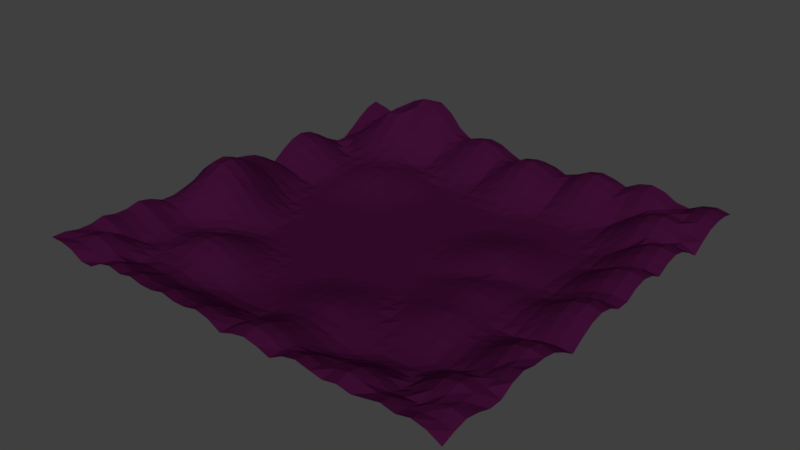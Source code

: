 # Source: ground.blend  (saved by Blender 2.78.0; exported with 4.5.12 LTS)
import bpy
from mathutils import Matrix  # noqa: F401  (used for matrix-valued properties, if any)

bpy.ops.wm.read_factory_settings(use_empty=True)
scene = bpy.context.scene
scene.name = 'Scene'

# ---- collections
col_collection_1 = bpy.data.collections.new('Collection 1'); scene.collection.children.link(col_collection_1)

# ---- materials (node trees are filled in below, after node groups)
mat_material_001 = bpy.data.materials.new('Material.001')
mat_material_001.alpha_threshold = 0.0
mat_material_001.use_transparent_shadow = False
mat_material_001.diffuse_color = (0.0457, 0.004375, 0.03203, 1.0)
mat_material_001.roughness = 0.5

# ---- material node trees

# ---- world
world_world = bpy.data.worlds.new('World'); scene.world = world_world
world_world.color = (0.05088, 0.05088, 0.05088)
world_world.use_sun_shadow = False
world_world.sun_shadow_jitter_overblur = 0.0
world_world.cycles.sampling_method = 'MANUAL'

# ---- meshes
me_plane_002 = bpy.data.meshes.new('Plane.002')
me_plane_002.from_pydata([(-1.0, -1.0, 0.1462), (1.0, -1.0, 0.09851), (-1.0, 1.0, 0.1462), (1.0, 1.0, 0.12), (-1.0, 0.0, 0.1585), (0.0, -1.0, 0.09851), (1.0, 0.0, 0.12), (0.0, 1.0, 0.08898), (0.0, 0.0, 0.0), (-1.0, -0.5, 0.1322), (0.5, -1.0, 0.12), (1.0, 0.5, 0.1322), (-0.5, 1.0, 0.2071), (-1.0, 0.5, 0.1322), (-0.5, -1.0, 0.1462), (1.0, -0.5, 0.1322), (0.5, 1.0, 0.09851), (0.0, 0.5, 0.0), (0.0, -0.5, 0.03449), (-0.5, 0.0, 0.0), (0.5, 0.0, 0.03818), (0.5, -0.5, 0.02217), (-0.5, -0.5, 0.08756), (-0.5, 0.5, 0.05125), (0.5, 0.5, 0.0), (-1.0, -0.75, 0.1462), (0.75, -1.0, 0.1462), (1.0, 0.75, 0.08898), (-0.75, 1.0, 0.1579), (-1.0, 0.25, 0.05721), (-0.25, -1.0, 0.1322), (1.0, -0.25, 0.05063), (0.25, 1.0, 0.08898), (0.0, 0.75, 0.08898), (0.0, -0.25, 0.0), (-0.75, 0.0, 0.0681), (0.25, 0.0, 0.01306), (-1.0, -0.25, 0.136), (0.25, -1.0, 0.09851), (1.0, 0.25, 0.1322), (-0.25, 1.0, 0.1322), (-1.0, 0.75, 0.02059), (-0.75, -1.0, 0.09851), (1.0, -0.75, 0.09851), (0.75, 1.0, 0.09851), (0.0, 0.25, 0.0), (0.0, -0.75, 0.0462), (-0.25, 0.0, 0.0), (0.75, 0.0, 0.05333), (0.5, -0.25, 0.05125), (0.5, -0.75, 0.05063), (0.25, -0.5, 0.03449), (0.75, -0.5, 0.0508), (-0.5, -0.25, 0.0002142), (-0.5, -0.75, 0.05704), (-0.75, -0.5, 0.05361), (-0.25, -0.5, 0.0002142), (-0.5, 0.75, 0.0561), (-0.5, 0.25, 0.006588), (-0.75, 0.5, 0.03898), (-0.25, 0.5, 0.000334), (0.5, 0.75, 0.03369), (0.5, 0.25, 0.03449), (0.25, 0.5, 0.0), (0.75, 0.5, 0.05721), (0.75, 0.25, 0.05721), (0.25, 0.25, 0.03449), (0.25, 0.75, 0.03369), (-0.25, 0.25, 0.0), (-0.75, 0.25, 0.001196), (-0.75, 0.75, 0.1605), (-0.25, -0.75, 0.017), (-0.75, -0.75, 0.07216), (-0.75, -0.25, 0.1351), (0.75, -0.75, 0.09851), (0.25, -0.75, 0.0462), (0.25, -0.25, 0.006588), (0.75, -0.25, 0.02031), (-0.25, -0.25, 0.0), (-0.25, 0.75, 0.05721), (0.75, 0.75, 0.1322), (-1.0, -0.875, 0.1322), (0.875, -1.0, 0.1462), (1.0, 0.875, 0.1322), (-0.875, 1.0, 0.1113), (-1.0, 0.125, 0.1322), (-0.125, -1.0, 0.1462), (1.0, -0.125, 0.12), (0.125, 1.0, 0.08898), (0.0, 0.875, 0.1322), (0.0, -0.125, 0.0), (-0.875, 0.0, 0.1598), (0.125, 0.0, 0.000334), (-1.0, -0.375, 0.104), (0.375, -1.0, 0.1462), (1.0, 0.375, 0.08898), (-0.375, 1.0, 0.1011), (-1.0, 0.625, 0.05721), (-0.625, -1.0, 0.1462), (1.0, -0.625, 0.1322), (0.625, 1.0, 0.1462), (0.0, 0.375, 0.0), (0.0, -0.625, 0.03449), (-0.375, 0.0, 0.0), (0.625, 0.0, 0.02521), (0.5, -0.125, 0.05666), (0.5, -0.625, 0.0006276), (0.125, -0.5, 0.05125), (0.625, -0.5, 0.01335), (-0.5, -0.125, 0.0), (-0.5, -0.625, 0.08756), (-0.875, -0.5, 0.08911), (-0.375, -0.5, 0.03695), (-0.5, 0.875, 0.1579), (-0.5, 0.375, 0.03449), (-0.875, 0.5, 0.08899), (-0.375, 0.5, 0.02217), (0.5, 0.875, 0.08898), (0.5, 0.375, 0.01306), (0.125, 0.5, 0.0), (0.625, 0.5, 0.0008619), (-1.0, -0.625, 0.1322), (0.625, -1.0, 0.12), (1.0, 0.625, 0.08898), (-0.625, 1.0, 0.2435), (-1.0, 0.375, 0.1322), (-0.375, -1.0, 0.1322), (1.0, -0.375, 0.12), (0.375, 1.0, 0.1322), (0.0, 0.625, 0.017), (0.0, -0.375, 0.01306), (-0.625, 0.0, 0.001291), (0.375, 0.0, 0.02492), (-1.0, -0.125, 0.1842), (0.125, -1.0, 0.1322), (1.0, 0.125, 0.08898), (-0.125, 1.0, 0.08898), (-1.0, 0.875, 0.09851), (-0.875, -1.0, 0.1322), (1.0, -0.875, 0.1322), (0.875, 1.0, 0.12), (0.0, 0.125, 0.0), (0.0, -0.875, 0.08898), (-0.125, 0.0, 0.0), (0.875, 0.0, 0.12), (0.5, -0.375, 0.05125), (0.5, -0.875, 0.12), (0.375, -0.5, 0.01306), (0.875, -0.5, 0.12), (-0.5, -0.375, 0.03695), (-0.5, -0.875, 0.09851), (-0.625, -0.5, 0.08756), (-0.125, -0.5, 0.006588), (-0.5, 0.625, 0.03535), (-0.5, 0.125, 0.0), (-0.625, 0.5, 0.05125), (-0.125, 0.5, 0.0), (0.5, 0.625, 0.0), (0.5, 0.125, 0.03449), (0.375, 0.5, 0.000334), (0.875, 0.5, 0.1322), (0.75, 0.375, 0.03369), (0.75, 0.125, 0.03369), (0.625, 0.25, 0.00745), (0.875, 0.25, 0.1322), (0.25, 0.375, 0.01306), (0.25, 0.125, 0.03449), (0.125, 0.25, 0.006588), (0.375, 0.25, 0.05125), (0.25, 0.875, 0.08898), (0.25, 0.625, 0.0008619), (0.125, 0.75, 0.08898), (0.375, 0.75, 0.05721), (-0.25, 0.375, 0.0), (-0.25, 0.125, 0.0), (-0.375, 0.25, 0.000334), (-0.125, 0.25, 0.0), (-0.75, 0.375, 0.02992), (-0.75, 0.125, 0.017), (-0.875, 0.25, 0.03369), (-0.625, 0.25, 0.006588), (-0.75, 0.875, 0.2071), (-0.75, 0.625, 0.06871), (-0.875, 0.75, 0.08929), (-0.625, 0.75, 0.1347), (-0.25, -0.625, 0.0002142), (-0.25, -0.875, 0.08898), (-0.375, -0.75, 0.0269), (-0.125, -0.75, 0.02089), (-0.75, -0.625, 0.05361), (-0.75, -0.875, 0.09851), (-0.875, -0.75, 0.09851), (-0.625, -0.75, 0.05704), (-0.75, -0.125, 0.136), (-0.75, -0.375, 0.06058), (-0.875, -0.25, 0.2008), (-0.625, -0.25, 0.02593), (0.75, -0.625, 0.0643), (0.75, -0.875, 0.09851), (0.625, -0.75, 0.05063), (0.875, -0.75, 0.1462), (0.25, -0.625, 0.03449), (0.25, -0.875, 0.08898), (0.125, -0.75, 0.07723), (0.375, -0.75, 0.02089), (0.25, -0.125, 0.007979), (0.25, -0.375, 0.01306), (0.125, -0.25, 0.000334), (0.375, -0.25, 0.03449), (0.75, -0.125, 0.05768), (0.75, -0.375, 0.05638), (0.625, -0.25, 0.03449), (0.875, -0.25, 0.05063), (-0.25, -0.125, 0.0), (-0.25, -0.375, 0.0), (-0.375, -0.25, 0.0), (-0.125, -0.25, 0.0), (-0.25, 0.875, 0.1322), (-0.25, 0.625, 0.0008619), (-0.375, 0.75, 0.03395), (-0.125, 0.75, 0.03369), (0.75, 0.875, 0.08898), (0.75, 0.625, 0.08898), (0.625, 0.75, 0.05721), (0.875, 0.75, 0.1322), (0.875, 0.625, 0.08898), (0.625, 0.625, 0.03369), (0.625, 0.875, 0.09851), (-0.125, 0.625, 0.0008619), (-0.375, 0.625, 0.01306), (-0.375, 0.875, 0.1011), (-0.125, -0.375, 0.000334), (-0.375, -0.375, 0.01006), (-0.375, -0.125, 0.0), (0.875, -0.375, 0.12), (0.625, -0.375, 0.03478), (0.625, -0.125, 0.03847), (0.375, -0.375, 0.03449), (0.125, -0.375, 0.02217), (0.125, -0.125, 0.0), (0.375, -0.875, 0.09851), (0.125, -0.875, 0.1322), (0.125, -0.625, 0.05211), (0.875, -0.875, 0.1322), (0.625, -0.875, 0.12), (0.625, -0.625, 0.008421), (-0.625, -0.375, 0.03824), (-0.875, -0.375, 0.119), (-0.875, -0.125, 0.2316), (-0.625, -0.875, 0.09851), (-0.875, -0.875, 0.1462), (-0.875, -0.625, 0.08898), (-0.125, -0.875, 0.09851), (-0.375, -0.875, 0.08898), (-0.375, -0.625, 0.03695), (-0.625, 0.625, 0.06716), (-0.875, 0.625, 0.03369), (-0.875, 0.875, 0.1011), (-0.625, 0.125, 0.0), (-0.875, 0.125, 0.08911), (-0.875, 0.375, 0.08898), (-0.125, 0.125, 0.0), (-0.375, 0.125, 0.0), (-0.375, 0.375, 0.01306), (0.375, 0.625, 0.0008619), (0.125, 0.625, 0.017), (0.125, 0.875, 0.1322), (0.375, 0.125, 0.05125), (0.125, 0.125, 0.006588), (0.125, 0.375, 0.000334), (0.875, 0.125, 0.08898), (0.625, 0.125, 0.006588), (0.625, 0.375, 0.000334), (0.875, 0.375, 0.08898), (0.375, 0.375, 0.02217), (0.375, 0.875, 0.1322), (-0.125, 0.375, 0.0), (-0.625, 0.375, 0.03449), (-0.625, 0.875, 0.2435), (-0.125, -0.625, 0.006588), (-0.625, -0.625, 0.08756), (-0.625, -0.125, 0.02576), (0.875, -0.625, 0.09851), (0.375, -0.625, 0.006588), (0.375, -0.125, 0.03818), (0.875, -0.125, 0.12), (-0.125, -0.125, 0.0), (-0.125, 0.875, 0.08898), (0.875, 0.875, 0.1322), (-1.0, -0.9375, 0.1462), (0.9375, -1.0, 0.1322), (1.0, 0.9375, 0.1322), (-0.9375, 1.0, 0.1325), (-1.0, 0.0625, 0.1477), (-0.0625, -1.0, 0.1322), (1.0, -0.0625, 0.1322), (0.0625, 1.0, 0.09851), (0.0, 0.9375, 0.12), (0.0, -0.0625, 0.0), (-0.9375, 0.0, 0.1698), (0.0625, 0.0, 0.0), (-1.0, -0.4375, 0.105), (0.4375, -1.0, 0.1322), (1.0, 0.4375, 0.12), (-0.4375, 1.0, 0.1383), (-1.0, 0.5625, 0.09851), (-0.5625, -1.0, 0.1322), (1.0, -0.5625, 0.1462), (0.5625, 1.0, 0.1322), (0.0, 0.4375, 0.0), (0.0, -0.5625, 0.03818), (-0.4375, 0.0, 0.0), (0.5625, 0.0, 0.03449), (0.5, -0.0625, 0.05125), (0.5, -0.5625, 0.007979), (0.0625, -0.5, 0.04649), (0.5625, -0.5, 0.01962), (-0.5, -0.0625, 0.0), (-0.5, -0.5625, 0.09652), (-0.9375, -0.5, 0.12), (-0.4375, -0.5, 0.06494), (-0.5, 0.9375, 0.2018), (-0.5, 0.4375, 0.04649), (-0.9375, 0.5, 0.12), (-0.4375, 0.5, 0.03818), (0.5, 0.9375, 0.09851), (0.5, 0.4375, 0.003264), (0.0625, 0.5, 0.0), (0.5625, 0.5, 0.0), (-1.0, -0.6875, 0.1322), (0.6875, -1.0, 0.1322), (1.0, 0.6875, 0.05063), (-0.6875, 1.0, 0.2197), (-1.0, 0.3125, 0.09851), (-0.3125, -1.0, 0.1462), (1.0, -0.3125, 0.08898), (0.3125, 1.0, 0.12), (0.0, 0.6875, 0.05063), (0.0, -0.3125, 0.003264), (-0.6875, 0.0, 0.02118), (0.3125, 0.0, 0.01962), (-1.0, -0.1875, 0.1698), (0.1875, -1.0, 0.12), (1.0, 0.1875, 0.12), (-0.1875, 1.0, 0.12), (-1.0, 0.8125, 0.05721), (-0.8125, -1.0, 0.09851), (1.0, -0.8125, 0.12), (0.8125, 1.0, 0.08898), (0.0, 0.1875, 0.0), (0.0, -0.8125, 0.06668), (-0.1875, 0.0, 0.0), (0.8125, 0.0, 0.08898), (0.5, -0.3125, 0.05666), (0.5, -0.8125, 0.08898), (0.3125, -0.5, 0.01962), (0.8125, -0.5, 0.08898), (-0.5, -0.3125, 0.01241), (-0.5, -0.8125, 0.06763), (-0.6875, -0.5, 0.06524), (-0.1875, -0.5, 0.0001138), (-0.5, 0.6875, 0.0288), (-0.5, 0.1875, 0.0001138), (-0.6875, 0.5, 0.03847), (-0.1875, 0.5, 0.0), (0.5, 0.6875, 0.008421), (0.5, 0.1875, 0.03818), (0.3125, 0.5, 0.0001138), (0.8125, 0.5, 0.09851), (0.75, 0.4375, 0.05063), (0.75, 0.1875, 0.05063), (0.5625, 0.25, 0.01962), (0.8125, 0.25, 0.09851), (0.25, 0.4375, 0.003264), (0.25, 0.1875, 0.03818), (0.0625, 0.25, 0.0001138), (0.3125, 0.25, 0.04649), (0.25, 0.9375, 0.09851), (0.25, 0.6875, 0.01378), (0.0625, 0.75, 0.09851), (0.3125, 0.75, 0.05063), (-0.25, 0.4375, 0.0001138), (-0.25, 0.1875, 0.0), (-0.4375, 0.25, 0.003264), (-0.1875, 0.25, 0.0), (-0.75, 0.4375, 0.03994), (-0.75, 0.1875, 0.008421), (-0.9375, 0.25, 0.05063), (-0.6875, 0.25, 0.003264), (-0.75, 0.9375, 0.177), (-0.75, 0.6875, 0.1071), (-0.9375, 0.75, 0.05063), (-0.6875, 0.75, 0.1619), (-0.25, -0.5625, 0.0006291), (-0.25, -0.8125, 0.05063), (-0.4375, -0.75, 0.04132), (-0.1875, -0.75, 0.017), (-0.75, -0.5625, 0.0618), (-0.75, -0.8125, 0.089), (-0.9375, -0.75, 0.1322), (-0.6875, -0.75, 0.05724), (-0.75, -0.0625, 0.1062), (-0.75, -0.3125, 0.09759), (-0.9375, -0.25, 0.1824), (-0.6875, -0.25, 0.07682), (0.75, -0.5625, 0.03369), (0.75, -0.8125, 0.08898), (0.5625, -0.75, 0.05721), (0.8125, -0.75, 0.1322), (0.25, -0.5625, 0.03818), (0.25, -0.8125, 0.06668), (0.0625, -0.75, 0.06868), (0.3125, -0.75, 0.02226), (0.25, -0.0625, 0.006588), (0.25, -0.3125, 0.007979), (0.0625, -0.25, 0.0001138), (0.3125, -0.25, 0.01962), (0.75, -0.0625, 0.06275), (0.75, -0.3125, 0.04125), (0.5625, -0.25, 0.04649), (0.8125, -0.25, 0.03377), (-0.25, -0.0625, 0.0), (-0.25, -0.3125, 0.0), (-0.4375, -0.25, 0.0), (-0.1875, -0.25, 0.0), (-0.25, 0.9375, 0.1462), (-0.25, 0.6875, 0.02059), (-0.4375, 0.75, 0.02007), (-0.1875, 0.75, 0.05063), (0.75, 0.9375, 0.08898), (0.75, 0.6875, 0.12), (0.5625, 0.75, 0.02059), (0.8125, 0.75, 0.1462), (-1.0, -0.8125, 0.1322), (0.8125, -1.0, 0.1322), (1.0, 0.8125, 0.12), (-0.8125, 1.0, 0.08997), (-1.0, 0.1875, 0.09851), (-0.1875, -1.0, 0.1322), (1.0, -0.1875, 0.08898), (0.1875, 1.0, 0.0643), (0.0, 0.8125, 0.12), (0.0, -0.1875, 0.0), (-0.8125, 0.0, 0.1233), (0.1875, 0.0, 0.005342), (-1.0, -0.3125, 0.118), (0.3125, -1.0, 0.1322), (1.0, 0.3125, 0.12), (-0.3125, 1.0, 0.1202), (-1.0, 0.6875, 0.02059), (-0.6875, -1.0, 0.1322), (1.0, -0.6875, 0.09851), (0.6875, 1.0, 0.1322), (0.0, 0.3125, 0.0), (0.0, -0.6875, 0.03329), (-0.3125, 0.0, 0.0), (0.6875, 0.0, 0.02992), (0.5, -0.1875, 0.05125), (0.5, -0.6875, 0.017), (0.1875, -0.5, 0.04649), (0.6875, -0.5, 0.02226), (-0.5, -0.1875, 0.0), (-0.5, -0.6875, 0.06581), (-0.8125, -0.5, 0.06166), (-0.3125, -0.5, 0.01241), (-0.5, 0.8125, 0.1086), (-0.5, 0.3125, 0.01962), (-0.8125, 0.5, 0.05768), (-0.3125, 0.5, 0.007979), (0.5, 0.8125, 0.0643), (0.5, 0.3125, 0.02492), (0.1875, 0.5, 0.0), (0.6875, 0.5, 0.02059), (-1.0, -0.5625, 0.1462), (0.5625, -1.0, 0.1322), (1.0, 0.5625, 0.12), (-0.5625, 1.0, 0.2477), (-1.0, 0.4375, 0.1462), (-0.4375, -1.0, 0.1322), (1.0, -0.4375, 0.1322), (0.4375, 1.0, 0.12), (0.0, 0.5625, 0.0002935), (0.0, -0.4375, 0.02492), (-0.5625, 0.0, 0.0), (0.4375, 0.0, 0.03449), (-1.0, -0.0625, 0.1748), (0.0625, -1.0, 0.12), (1.0, 0.0625, 0.08898), (-0.0625, 1.0, 0.0643), (-1.0, 0.9375, 0.1322), (-0.9375, -1.0, 0.1462), (1.0, -0.9375, 0.12), (0.9375, 1.0, 0.1322), (0.0, 0.0625, 0.0), (0.0, -0.9375, 0.09851), (-0.0625, 0.0, 0.0), (0.9375, 0.0, 0.1322), (0.5, -0.4375, 0.03818), (0.5, -0.9375, 0.1322), (0.4375, -0.5, 0.01962), (0.9375, -0.5, 0.1322), (-0.5, -0.4375, 0.06494), (-0.5, -0.9375, 0.1322), (-0.5625, -0.5, 0.09652), (-0.0625, -0.5, 0.01962), (-0.5, 0.5625, 0.04649), (-0.5, 0.0625, 0.0), (-0.5625, 0.5, 0.05666), (-0.0625, 0.5, 0.0), (0.5, 0.5625, 0.0), (0.5, 0.0625, 0.02492), (0.4375, 0.5, 0.0001138), (0.9375, 0.5, 0.1462), (0.75, 0.3125, 0.05063), (0.75, 0.0625, 0.03395), (0.6875, 0.25, 0.02068), (0.9375, 0.25, 0.1462), (0.25, 0.3125, 0.02492), (0.25, 0.0625, 0.02492), (0.1875, 0.25, 0.01962), (0.4375, 0.25, 0.04649), (0.25, 0.8125, 0.0643), (0.25, 0.5625, 0.0), (0.1875, 0.75, 0.0643), (0.4375, 0.75, 0.05063), (-0.25, 0.3125, 0.0), (-0.25, 0.0625, 0.0), (-0.3125, 0.25, 0.0), (-0.0625, 0.25, 0.0), (-0.75, 0.3125, 0.01374), (-0.75, 0.0625, 0.03326), (-0.8125, 0.25, 0.01378), (-0.5625, 0.25, 0.007979), (-0.75, 0.8125, 0.2006), (-0.75, 0.5625, 0.03994), (-0.8125, 0.75, 0.1312), (-0.5625, 0.75, 0.08766), (-0.25, -0.6875, 0.0002935), (-0.25, -0.9375, 0.12), (-0.3125, -0.75, 0.02116), (-0.0625, -0.75, 0.02226), (-0.75, -0.6875, 0.05724), (-0.75, -0.9375, 0.08898), (-0.8125, -0.75, 0.089), (-0.5625, -0.75, 0.05839), (-0.75, -0.1875, 0.1495), (-0.75, -0.4375, 0.0454), (-0.8125, -0.25, 0.1821), (-0.5625, -0.25, 0.001064), (0.75, -0.6875, 0.08898), (0.75, -0.9375, 0.1322), (0.6875, -0.75, 0.05721), (0.9375, -0.75, 0.1322), (0.25, -0.6875, 0.03329), (0.25, -0.9375, 0.09851), (0.1875, -0.75, 0.06868), (0.4375, -0.75, 0.03369), (0.25, -0.1875, 0.006588), (0.25, -0.4375, 0.02492), (0.1875, -0.25, 0.0001138), (0.4375, -0.25, 0.04649), (0.75, -0.1875, 0.03991), (0.75, -0.4375, 0.05976), (0.6875, -0.25, 0.02048), (0.9375, -0.25, 0.05721), (-0.25, -0.1875, 0.0), (-0.25, -0.4375, 0.0), (-0.3125, -0.25, 0.0), (-0.0625, -0.25, 0.0), (-0.25, 0.8125, 0.09851), (-0.25, 0.5625, 0.0001138), (-0.3125, 0.75, 0.05063), (-0.0625, 0.75, 0.0643), (0.75, 0.8125, 0.12), (0.75, 0.5625, 0.05063), (0.6875, 0.75, 0.09851), (0.9375, 0.75, 0.09851), (0.875, 0.6875, 0.12), (0.875, 0.5625, 0.12), (0.8125, 0.625, 0.09851), (0.9375, 0.625, 0.09851), (0.625, 0.6875, 0.05063), (0.625, 0.5625, 0.01378), (0.5625, 0.625, 0.008421), (0.6875, 0.625, 0.0643), (0.625, 0.9375, 0.1322), (0.625, 0.8125, 0.05721), (0.5625, 0.875, 0.08898), (0.6875, 0.875, 0.08898), (-0.125, 0.6875, 0.01378), (-0.125, 0.5625, 0.0), (-0.1875, 0.625, 0.0002935), (-0.0625, 0.625, 0.008421), (-0.375, 0.6875, 0.01374), (-0.375, 0.5625, 0.01962), (-0.4375, 0.625, 0.02492), (-0.3125, 0.625, 0.003557), (-0.375, 0.9375, 0.1141), (-0.375, 0.8125, 0.06846), (-0.4375, 0.875, 0.09849), (-0.3125, 0.875, 0.1202), (-0.125, -0.3125, 0.0), (-0.125, -0.4375, 0.003264), (-0.1875, -0.375, 0.0), (-0.0625, -0.375, 0.005342), (-0.375, -0.3125, 0.0006291), (-0.375, -0.4375, 0.02459), (-0.4375, -0.375, 0.02459), (-0.3125, -0.375, 0.0006291), (-0.375, -0.0625, 0.0), (-0.375, -0.1875, 0.0), (-0.4375, -0.125, 0.0), (-0.3125, -0.125, 0.0), (0.875, -0.3125, 0.08898), (0.875, -0.4375, 0.1322), (0.8125, -0.375, 0.08898), (0.9375, -0.375, 0.1322), (0.625, -0.3125, 0.03818), (0.625, -0.4375, 0.02578), (0.5625, -0.375, 0.04649), (0.6875, -0.375, 0.03644), (0.625, -0.0625, 0.03535), (0.625, -0.1875, 0.03449), (0.5625, -0.125, 0.05125), (0.6875, -0.125, 0.03898), (0.375, -0.3125, 0.03818), (0.375, -0.4375, 0.02492), (0.3125, -0.375, 0.01962), (0.4375, -0.375, 0.04649), (0.125, -0.3125, 0.007979), (0.125, -0.4375, 0.03818), (0.0625, -0.375, 0.01962), (0.1875, -0.375, 0.01962), (0.125, -0.0625, 0.0), (0.125, -0.1875, 0.0), (0.0625, -0.125, 0.0), (0.1875, -0.125, 0.000334), (0.375, -0.8125, 0.05721), (0.375, -0.9375, 0.1322), (0.3125, -0.875, 0.08898), (0.4375, -0.875, 0.08898), (0.125, -0.8125, 0.1033), (0.125, -0.9375, 0.1462), (0.0625, -0.875, 0.12), (0.1875, -0.875, 0.12), (0.125, -0.5625, 0.05666), (0.125, -0.6875, 0.05835), (0.0625, -0.625, 0.04679), (0.1875, -0.625, 0.04679), (0.875, -0.8125, 0.1322), (0.875, -0.9375, 0.1322), (0.8125, -0.875, 0.09851), (0.9375, -0.875, 0.1462), (0.625, -0.8125, 0.08898), (0.625, -0.9375, 0.1322), (0.5625, -0.875, 0.1322), (0.6875, -0.875, 0.08898), (0.625, -0.5625, 0.004125), (0.625, -0.6875, 0.017), (0.5625, -0.625, 0.0009757), (0.6875, -0.625, 0.03369), (-0.625, -0.3125, 0.02505), (-0.625, -0.4375, 0.06494), (-0.6875, -0.375, 0.04507), (-0.5625, -0.375, 0.04175), (-0.875, -0.3125, 0.1582), (-0.875, -0.4375, 0.09121), (-0.9375, -0.375, 0.1233), (-0.8125, -0.375, 0.09072), (-0.875, -0.0625, 0.2024), (-0.875, -0.1875, 0.2308), (-0.9375, -0.125, 0.2251), (-0.8125, -0.125, 0.1961), (-0.625, -0.8125, 0.06763), (-0.625, -0.9375, 0.1322), (-0.6875, -0.875, 0.08898), (-0.5625, -0.875, 0.089), (-0.875, -0.8125, 0.1322), (-0.875, -0.9375, 0.1322), (-0.9375, -0.875, 0.1322), (-0.8125, -0.875, 0.1322), (-0.875, -0.5625, 0.09851), (-0.875, -0.6875, 0.08898), (-0.9375, -0.625, 0.12), (-0.8125, -0.625, 0.06147), (-0.125, -0.8125, 0.05721), (-0.125, -0.9375, 0.1322), (-0.1875, -0.875, 0.08898), (-0.0625, -0.875, 0.08898), (-0.375, -0.8125, 0.05096), (-0.375, -0.9375, 0.12), (-0.4375, -0.875, 0.08898), (-0.3125, -0.875, 0.09851), (-0.375, -0.5625, 0.04175), (-0.375, -0.6875, 0.02489), (-0.4375, -0.625, 0.06494), (-0.3125, -0.625, 0.01241), (-0.625, 0.6875, 0.09282), (-0.625, 0.5625, 0.05483), (-0.6875, 0.625, 0.07372), (-0.5625, 0.625, 0.05177), (-0.875, 0.6875, 0.0643), (-0.875, 0.5625, 0.06431), (-0.9375, 0.625, 0.05063), (-0.8125, 0.625, 0.05333), (-0.875, 0.9375, 0.1038), (-0.875, 0.8125, 0.1045), (-0.9375, 0.875, 0.08903), (-0.8125, 0.875, 0.1618), (-0.625, 0.1875, 0.0001138), (-0.625, 0.0625, 0.0), (-0.6875, 0.125, 0.0002935), (-0.5625, 0.125, 0.0), (-0.875, 0.1875, 0.0643), (-0.875, 0.0625, 0.1191), (-0.9375, 0.125, 0.12), (-0.8125, 0.125, 0.05083), (-0.875, 0.4375, 0.09851), (-0.875, 0.3125, 0.0643), (-0.9375, 0.375, 0.12), (-0.8125, 0.375, 0.05333), (-0.125, 0.1875, 0.0), (-0.125, 0.0625, 0.0), (-0.1875, 0.125, 0.0), (-0.0625, 0.125, 0.0), (-0.375, 0.1875, 0.0), (-0.375, 0.0625, 0.0), (-0.4375, 0.125, 0.0), (-0.3125, 0.125, 0.0), (-0.375, 0.4375, 0.01962), (-0.375, 0.3125, 0.005342), (-0.4375, 0.375, 0.02492), (-0.3125, 0.375, 0.003264), (0.375, 0.6875, 0.02059), (0.375, 0.5625, 0.0), (0.3125, 0.625, 0.0002935), (0.4375, 0.625, 0.0002935), (0.125, 0.6875, 0.05063), (0.125, 0.5625, 0.0002935), (0.0625, 0.625, 0.02059), (0.1875, 0.625, 0.008421), (0.125, 0.9375, 0.12), (0.125, 0.8125, 0.12), (0.0625, 0.875, 0.1462), (0.1875, 0.875, 0.09851), (0.375, 0.1875, 0.05666), (0.375, 0.0625, 0.03818), (0.3125, 0.125, 0.04649), (0.4375, 0.125, 0.04649), (0.125, 0.1875, 0.007979), (0.125, 0.0625, 0.003264), (0.0625, 0.125, 0.0001138), (0.1875, 0.125, 0.01962), (0.125, 0.4375, 0.0), (0.125, 0.3125, 0.003264), (0.0625, 0.375, 0.0), (0.1875, 0.375, 0.005342), (0.875, 0.1875, 0.12), (0.875, 0.0625, 0.08898), (0.8125, 0.125, 0.0643), (0.9375, 0.125, 0.09851), (0.625, 0.1875, 0.008272), (0.625, 0.0625, 0.01306), (0.5625, 0.125, 0.01962), (0.6875, 0.125, 0.00875), (0.625, 0.4375, 0.0002935), (0.625, 0.3125, 0.003557), (0.5625, 0.375, 0.005342), (0.6875, 0.375, 0.008421), (0.875, 0.4375, 0.12), (0.875, 0.3125, 0.12), (0.8125, 0.375, 0.0643), (0.9375, 0.375, 0.09851), (0.375, 0.4375, 0.007979), (0.375, 0.3125, 0.03818), (0.3125, 0.375, 0.01962), (0.4375, 0.375, 0.01962), (0.375, 0.9375, 0.1462), (0.375, 0.8125, 0.09851), (0.3125, 0.875, 0.12), (0.4375, 0.875, 0.12), (-0.125, 0.4375, 0.0), (-0.125, 0.3125, 0.0), (-0.1875, 0.375, 0.0), (-0.0625, 0.375, 0.0), (-0.625, 0.4375, 0.04649), (-0.625, 0.3125, 0.01962), (-0.6875, 0.375, 0.02521), (-0.5625, 0.375, 0.03818), (-0.625, 0.9375, 0.2698), (-0.625, 0.8125, 0.177), (-0.6875, 0.875, 0.2197), (-0.5625, 0.875, 0.2197), (-0.125, -0.5625, 0.007979), (-0.125, -0.6875, 0.004125), (-0.1875, -0.625, 0.0001138), (-0.0625, -0.625, 0.01962), (-0.625, -0.5625, 0.09652), (-0.625, -0.6875, 0.06581), (-0.6875, -0.625, 0.06581), (-0.5625, -0.625, 0.09652), (-0.625, -0.0625, 0.01274), (-0.625, -0.1875, 0.03121), (-0.6875, -0.125, 0.07682), (-0.5625, -0.125, 0.0004349), (0.875, -0.5625, 0.09851), (0.875, -0.6875, 0.1322), (0.8125, -0.625, 0.08898), (0.9375, -0.625, 0.12), (0.375, -0.5625, 0.007979), (0.375, -0.6875, 0.004125), (0.3125, -0.625, 0.01962), (0.4375, -0.625, 0.0001138), (0.375, -0.0625, 0.03449), (0.375, -0.1875, 0.03449), (0.3125, -0.125, 0.02217), (0.4375, -0.125, 0.05125), (0.875, -0.0625, 0.1322), (0.875, -0.1875, 0.08898), (0.8125, -0.125, 0.08899), (0.9375, -0.125, 0.1322), (-0.125, -0.0625, 0.0), (-0.125, -0.1875, 0.0), (-0.1875, -0.125, 0.0), (-0.0625, -0.125, 0.0), (-0.125, 0.9375, 0.09851), (-0.125, 0.8125, 0.0643), (-0.1875, 0.875, 0.12), (-0.0625, 0.875, 0.09851), (0.875, 0.9375, 0.1322), (0.875, 0.8125, 0.12), (0.8125, 0.875, 0.09851), (0.9375, 0.875, 0.1462), (0.9375, 0.8125, 0.1322), (0.8125, 0.8125, 0.1322), (0.8125, 0.9375, 0.09851), (-0.0625, 0.8125, 0.08898), (-0.1875, 0.8125, 0.08898), (-0.1875, 0.9375, 0.1322), (-0.0625, -0.1875, 0.0), (-0.1875, -0.1875, 0.0), (-0.1875, -0.0625, 0.0), (0.9375, -0.1875, 0.09851), (0.8125, -0.1875, 0.06431), (0.8125, -0.0625, 0.09851), (0.4375, -0.1875, 0.04649), (0.3125, -0.1875, 0.01962), (0.3125, -0.0625, 0.01962), (0.4375, -0.6875, 0.008421), (0.3125, -0.6875, 0.01392), (0.3125, -0.5625, 0.02217), (0.9375, -0.6875, 0.12), (0.8125, -0.6875, 0.12), (0.8125, -0.5625, 0.0643), (-0.5625, -0.1875, 0.001291), (-0.6875, -0.1875, 0.08682), (-0.6875, -0.0625, 0.0511), (-0.5625, -0.6875, 0.07219), (-0.6875, -0.6875, 0.06045), (-0.6875, -0.5625, 0.07275), (-0.0625, -0.6875, 0.01392), (-0.1875, -0.6875, 0.0002935), (-0.1875, -0.5625, 0.000334), (-0.5625, 0.8125, 0.1579), (-0.6875, 0.8125, 0.2071), (-0.6875, 0.9375, 0.2435), (-0.5625, 0.3125, 0.02217), (-0.6875, 0.3125, 0.01306), (-0.6875, 0.4375, 0.03535), (-0.0625, 0.3125, 0.0), (-0.1875, 0.3125, 0.0), (-0.1875, 0.4375, 0.0), (0.4375, 0.8125, 0.08898), (0.3125, 0.8125, 0.08898), (0.3125, 0.9375, 0.1322), (0.4375, 0.3125, 0.03449), (0.3125, 0.3125, 0.03449), (0.3125, 0.4375, 0.006588), (0.9375, 0.3125, 0.1322), (0.8125, 0.3125, 0.08898), (0.8125, 0.4375, 0.08898), (0.6875, 0.3125, 0.017), (0.5625, 0.3125, 0.01306), (0.5625, 0.4375, 0.000334), (0.6875, 0.0625, 0.01374), (0.5625, 0.0625, 0.01962), (0.5625, 0.1875, 0.02217), (0.9375, 0.0625, 0.09851), (0.8125, 0.0625, 0.0643), (0.8125, 0.1875, 0.08898), (0.1875, 0.3125, 0.01306), (0.0625, 0.3125, 0.0), (0.0625, 0.4375, 0.0), (0.1875, 0.0625, 0.01306), (0.0625, 0.0625, 0.0), (0.0625, 0.1875, 0.000334), (0.4375, 0.0625, 0.03449), (0.3125, 0.0625, 0.03449), (0.3125, 0.1875, 0.05125), (0.1875, 0.8125, 0.08898), (0.0625, 0.8125, 0.1322), (0.0625, 0.9375, 0.1322), (0.1875, 0.5625, 0.0), (0.0625, 0.5625, 0.0008619), (0.0625, 0.6875, 0.05721), (0.4375, 0.5625, 0.0), (0.3125, 0.5625, 0.0), (0.3125, 0.6875, 0.017), (-0.3125, 0.3125, 0.000334), (-0.4375, 0.3125, 0.01306), (-0.4375, 0.4375, 0.03449), (-0.3125, 0.0625, 0.0), (-0.4375, 0.0625, 0.0), (-0.4375, 0.1875, 0.0), (-0.0625, 0.0625, 0.0), (-0.1875, 0.0625, 0.0), (-0.1875, 0.1875, 0.0), (-0.8125, 0.3125, 0.03395), (-0.9375, 0.3125, 0.08898), (-0.9375, 0.4375, 0.1322), (-0.8125, 0.0625, 0.08002), (-0.9375, 0.0625, 0.142), (-0.9375, 0.1875, 0.08898), (-0.5625, 0.0625, 0.0), (-0.6875, 0.0625, 0.002157), (-0.6875, 0.1875, 0.0), (-0.8125, 0.8125, 0.1605), (-0.9375, 0.8125, 0.05721), (-0.9375, 0.9375, 0.1206), (-0.8125, 0.5625, 0.03991), (-0.9375, 0.5625, 0.08898), (-0.9375, 0.6875, 0.03369), (-0.5625, 0.5625, 0.05211), (-0.6875, 0.5625, 0.05122), (-0.6875, 0.6875, 0.1096), (-0.3125, -0.6875, 0.007008), (-0.4375, -0.6875, 0.04722), (-0.4375, -0.5625, 0.07189), (-0.3125, -0.9375, 0.1322), (-0.4375, -0.9375, 0.12), (-0.4375, -0.8125, 0.05571), (-0.0625, -0.9375, 0.12), (-0.1875, -0.9375, 0.12), (-0.1875, -0.8125, 0.05063), (-0.8125, -0.6875, 0.05571), (-0.9375, -0.6875, 0.12), (-0.9375, -0.5625, 0.1322), (-0.8125, -0.9375, 0.12), (-0.9375, -0.9375, 0.1322), (-0.9375, -0.8125, 0.12), (-0.5625, -0.9375, 0.12), (-0.6875, -0.9375, 0.12), (-0.6875, -0.8125, 0.05571), (-0.8125, -0.1875, 0.2017), (-0.9375, -0.1875, 0.2178), (-0.9375, -0.0625, 0.2025), (-0.8125, -0.4375, 0.06345), (-0.9375, -0.4375, 0.107), (-0.9375, -0.3125, 0.1521), (-0.5625, -0.4375, 0.07189), (-0.6875, -0.4375, 0.04822), (-0.6875, -0.3125, 0.05617), (0.6875, -0.6875, 0.05063), (0.5625, -0.6875, 0.02059), (0.5625, -0.5625, 0.006588), (0.6875, -0.9375, 0.12), (0.5625, -0.9375, 0.1462), (0.5625, -0.8125, 0.09851), (0.9375, -0.9375, 0.1322), (0.8125, -0.9375, 0.12), (0.8125, -0.8125, 0.12), (0.1875, -0.6875, 0.05122), (0.0625, -0.6875, 0.05122), (0.0625, -0.5625, 0.05125), (0.1875, -0.9375, 0.1322), (0.0625, -0.9375, 0.1322), (0.0625, -0.8125, 0.09319), (0.4375, -0.9375, 0.12), (0.3125, -0.9375, 0.12), (0.3125, -0.8125, 0.0508), (0.1875, -0.1875, 0.0001138), (0.0625, -0.1875, 0.0), (0.0625, -0.0625, 0.0), (0.1875, -0.4375, 0.03449), (0.0625, -0.4375, 0.03449), (0.0625, -0.3125, 0.006588), (0.4375, -0.4375, 0.03449), (0.3125, -0.4375, 0.01306), (0.3125, -0.3125, 0.02217), (0.6875, -0.1875, 0.028), (0.5625, -0.1875, 0.04649), (0.5625, -0.0625, 0.04649), (0.6875, -0.4375, 0.03344), (0.5625, -0.4375, 0.03449), (0.5625, -0.3125, 0.05125), (0.9375, -0.4375, 0.1462), (0.8125, -0.4375, 0.09851), (0.8125, -0.3125, 0.06441), (-0.3125, -0.1875, 0.0), (-0.4375, -0.1875, 0.0), (-0.4375, -0.0625, 0.0), (-0.3125, -0.4375, 0.006146), (-0.4375, -0.4375, 0.04693), (-0.4375, -0.3125, 0.006146), (-0.0625, -0.4375, 0.01306), (-0.1875, -0.4375, 0.0), (-0.1875, -0.3125, 0.0), (-0.3125, 0.8125, 0.08898), (-0.4375, 0.8125, 0.05034), (-0.4375, 0.9375, 0.1327), (-0.3125, 0.5625, 0.006588), (-0.4375, 0.5625, 0.03449), (-0.4375, 0.6875, 0.01392), (-0.0625, 0.5625, 0.0), (-0.1875, 0.5625, 0.0), (-0.1875, 0.6875, 0.017), (0.6875, 0.8125, 0.08898), (0.5625, 0.8125, 0.05063), (0.5625, 0.9375, 0.12), (0.6875, 0.5625, 0.03369), (0.5625, 0.5625, 0.0008619), (0.5625, 0.6875, 0.017), (0.9375, 0.5625, 0.1322), (0.8125, 0.5625, 0.08898), (0.8125, 0.6875, 0.1322), (0.9375, 0.6875, 0.08898), (0.6875, 0.6875, 0.08898), (0.6875, 0.9375, 0.12), (-0.0625, 0.6875, 0.03369), (-0.3125, 0.6875, 0.01731), (-0.3125, 0.9375, 0.1329), (-0.0625, -0.3125, 0.000334), (-0.3125, -0.3125, 0.0), (-0.3125, -0.0625, 0.0), (0.9375, -0.3125, 0.09851), (0.6875, -0.3125, 0.03054), (0.6875, -0.0625, 0.03994), (0.4375, -0.3125, 0.05125), (0.1875, -0.3125, 0.006588), (0.1875, -0.0625, 0.000334), (0.4375, -0.8125, 0.0643), (0.1875, -0.8125, 0.09319), (0.1875, -0.5625, 0.05125), (0.9375, -0.8125, 0.1322), (0.6875, -0.8125, 0.0643), (0.6875, -0.5625, 0.0141), (-0.5625, -0.3125, 0.01503), (-0.8125, -0.3125, 0.136), (-0.8125, -0.0625, 0.1668), (-0.5625, -0.8125, 0.06391), (-0.8125, -0.8125, 0.12), (-0.8125, -0.5625, 0.07002), (-0.0625, -0.8125, 0.0508), (-0.3125, -0.8125, 0.05721), (-0.3125, -0.5625, 0.01503), (-0.5625, 0.6875, 0.06143), (-0.8125, 0.6875, 0.0893), (-0.8125, 0.9375, 0.1327), (-0.5625, 0.1875, 0.000334), (-0.8125, 0.1875, 0.03369), (-0.8125, 0.4375, 0.06275), (-0.0625, 0.1875, 0.0), (-0.3125, 0.1875, 0.0), (-0.3125, 0.4375, 0.006588), (0.4375, 0.6875, 0.017), (0.1875, 0.6875, 0.03369), (0.1875, 0.9375, 0.08898), (0.4375, 0.1875, 0.05125), (0.1875, 0.1875, 0.02217), (0.1875, 0.4375, 0.000334), (0.9375, 0.1875, 0.1322), (0.6875, 0.1875, 0.01731), (0.6875, 0.4375, 0.017), (0.9375, 0.4375, 0.1322), (0.4375, 0.4375, 0.006588), (0.4375, 0.9375, 0.1322), (-0.0625, 0.4375, 0.0), (-0.5625, 0.4375, 0.05125), (-0.5625, 0.9375, 0.2435), (-0.0625, -0.5625, 0.02217), (-0.5625, -0.5625, 0.1067), (-0.5625, -0.0625, 0.0), (0.9375, -0.5625, 0.1322), (0.4375, -0.5625, 0.006588), (0.4375, -0.0625, 0.04649), (0.9375, -0.0625, 0.1462), (-0.0625, -0.0625, 0.0), (-0.0625, 0.9375, 0.08898), (0.9375, 0.9375, 0.1462)], [], [(1088, 291, 3, 492), (1087, 297, 7, 488), (1086, 298, 8, 495), (1085, 295, 6, 496), (1084, 313, 20, 484), (1083, 314, 21, 499), (1082, 307, 15, 500), (1081, 317, 19, 483), (1080, 318, 22, 503), (1079, 310, 18, 504), (1078, 321, 12, 476), (1077, 322, 23, 507), (1076, 309, 17, 508), (1075, 325, 16, 480), (1074, 326, 24, 511), (1073, 303, 11, 512), (1072, 369, 64, 472), (1071, 370, 65, 515), (1070, 343, 39, 516), (1069, 373, 63, 471), (1068, 374, 66, 519), (1067, 366, 62, 520), (1066, 377, 32, 440), (1065, 378, 67, 523), (1064, 365, 61, 524), (1063, 381, 60, 468), (1062, 382, 68, 527), (1061, 349, 45, 528), (1060, 385, 59, 467), (1059, 386, 69, 531), (1058, 362, 58, 532), (1057, 389, 28, 436), (1056, 390, 70, 535), (1055, 361, 57, 536), (1054, 393, 56, 464), (1053, 394, 71, 539), (1052, 350, 46, 540), (1051, 397, 55, 463), (1050, 398, 72, 543), (1049, 358, 54, 544), (1048, 401, 35, 443), (1047, 402, 73, 547), (1046, 357, 53, 548), (1045, 405, 52, 460), (1044, 406, 74, 551), (1043, 347, 43, 552), (1042, 409, 51, 459), (1041, 410, 75, 555), (1040, 354, 50, 556), (1039, 413, 36, 444), (1038, 414, 76, 559), (1037, 353, 49, 560), (1036, 417, 48, 456), (1035, 418, 77, 563), (1034, 335, 31, 564), (1033, 421, 47, 455), (1032, 422, 78, 567), (1031, 338, 34, 568), (1030, 425, 40, 448), (1029, 426, 79, 571), (1028, 337, 33, 572), (1027, 429, 44, 452), (1026, 430, 80, 575), (1025, 331, 27, 576), (1024, 577, 224, 432), (1023, 578, 225, 579), (1022, 475, 123, 580), (1021, 581, 223, 431), (1020, 582, 226, 583), (1019, 574, 222, 584), (1018, 585, 100, 308), (1017, 586, 227, 587), (1016, 573, 221, 588), (1015, 589, 220, 428), (1014, 590, 228, 591), (1013, 481, 129, 592), (1012, 593, 219, 427), (1011, 594, 229, 595), (1010, 570, 218, 596), (1009, 597, 96, 304), (1008, 598, 230, 599), (1007, 569, 217, 600), (1006, 601, 216, 424), (1005, 602, 231, 603), (1004, 482, 130, 604), (1003, 605, 215, 423), (1002, 606, 232, 607), (1001, 566, 214, 608), (1000, 609, 103, 311), (999, 610, 233, 611), (998, 565, 213, 612), (997, 613, 212, 420), (996, 614, 234, 615), (995, 479, 127, 616), (994, 617, 211, 419), (993, 618, 235, 619), (992, 562, 210, 620), (991, 621, 104, 312), (990, 622, 236, 623), (989, 561, 209, 624), (988, 625, 208, 416), (987, 626, 237, 627), (986, 497, 145, 628), (985, 629, 207, 415), (984, 630, 238, 631), (983, 558, 206, 632), (982, 633, 92, 300), (981, 634, 239, 635), (980, 557, 205, 636), (979, 637, 204, 412), (978, 638, 240, 639), (977, 498, 146, 640), (976, 641, 203, 411), (975, 642, 241, 643), (974, 554, 202, 644), (973, 645, 107, 315), (972, 646, 242, 647), (971, 553, 201, 648), (970, 649, 200, 408), (969, 650, 243, 651), (968, 491, 139, 652), (967, 653, 199, 407), (966, 654, 244, 655), (965, 550, 198, 656), (964, 657, 108, 316), (963, 658, 245, 659), (962, 549, 197, 660), (961, 661, 196, 404), (960, 662, 246, 663), (959, 501, 149, 664), (958, 665, 195, 403), (957, 666, 247, 667), (956, 546, 194, 668), (955, 669, 91, 299), (954, 670, 248, 671), (953, 545, 193, 672), (952, 673, 192, 400), (951, 674, 249, 675), (950, 502, 150, 676), (949, 677, 191, 399), (948, 678, 250, 679), (947, 542, 190, 680), (946, 681, 111, 319), (945, 682, 251, 683), (944, 541, 189, 684), (943, 685, 188, 396), (942, 686, 252, 687), (941, 494, 142, 688), (940, 689, 187, 395), (939, 690, 253, 691), (938, 538, 186, 692), (937, 693, 112, 320), (936, 694, 254, 695), (935, 537, 185, 696), (934, 697, 184, 392), (933, 698, 255, 699), (932, 505, 153, 700), (931, 701, 183, 391), (930, 702, 256, 703), (929, 534, 182, 704), (928, 705, 84, 292), (927, 706, 257, 707), (926, 533, 181, 708), (925, 709, 180, 388), (924, 710, 258, 711), (923, 506, 154, 712), (922, 713, 179, 387), (921, 714, 259, 715), (920, 530, 178, 716), (919, 717, 115, 323), (918, 718, 260, 719), (917, 529, 177, 720), (916, 721, 176, 384), (915, 722, 261, 723), (914, 493, 141, 724), (913, 725, 175, 383), (912, 726, 262, 727), (911, 526, 174, 728), (910, 729, 116, 324), (909, 730, 263, 731), (908, 525, 173, 732), (907, 733, 172, 380), (906, 734, 264, 735), (905, 509, 157, 736), (904, 737, 171, 379), (903, 738, 265, 739), (902, 522, 170, 740), (901, 741, 88, 296), (900, 742, 266, 743), (899, 521, 169, 744), (898, 745, 168, 376), (897, 746, 267, 747), (896, 510, 158, 748), (895, 749, 167, 375), (894, 750, 268, 751), (893, 518, 166, 752), (892, 753, 119, 327), (891, 754, 269, 755), (890, 517, 165, 756), (889, 757, 164, 372), (888, 758, 270, 759), (887, 487, 135, 760), (886, 761, 163, 371), (885, 762, 271, 763), (884, 514, 162, 764), (883, 765, 120, 328), (882, 766, 272, 767), (881, 513, 161, 768), (880, 769, 160, 368), (879, 770, 273, 771), (878, 447, 95, 772), (877, 773, 159, 367), (876, 774, 274, 775), (875, 470, 118, 776), (874, 777, 128, 336), (873, 778, 275, 779), (872, 469, 117, 780), (871, 781, 156, 364), (870, 782, 276, 783), (869, 453, 101, 784), (868, 785, 155, 363), (867, 786, 277, 787), (866, 466, 114, 788), (865, 789, 124, 332), (864, 790, 278, 791), (863, 465, 113, 792), (862, 793, 152, 360), (861, 794, 279, 795), (860, 454, 102, 796), (859, 797, 151, 359), (858, 798, 280, 799), (857, 462, 110, 800), (856, 801, 131, 339), (855, 802, 281, 803), (854, 461, 109, 804), (853, 805, 148, 356), (852, 806, 282, 807), (851, 451, 99, 808), (850, 809, 147, 355), (849, 810, 283, 811), (848, 458, 106, 812), (847, 813, 132, 340), (846, 814, 284, 815), (845, 457, 105, 816), (844, 817, 144, 352), (843, 818, 285, 819), (842, 439, 87, 820), (841, 821, 143, 351), (840, 822, 286, 823), (839, 442, 90, 824), (838, 825, 136, 344), (837, 826, 287, 827), (836, 441, 89, 828), (835, 829, 140, 348), (834, 830, 288, 831), (833, 435, 83, 832), (830, 833, 832, 288), (224, 576, 833, 830), (576, 27, 435, 833), (573, 834, 831, 221), (80, 432, 834, 573), (432, 224, 830, 834), (429, 835, 348, 44), (221, 831, 835, 429), (831, 288, 829, 835), (826, 836, 828, 287), (220, 572, 836, 826), (572, 33, 441, 836), (569, 837, 827, 217), (79, 428, 837, 569), (428, 220, 826, 837), (425, 838, 344, 40), (217, 827, 838, 425), (827, 287, 825, 838), (822, 839, 824, 286), (216, 568, 839, 822), (568, 34, 442, 839), (565, 840, 823, 213), (78, 424, 840, 565), (424, 216, 822, 840), (421, 841, 351, 47), (213, 823, 841, 421), (823, 286, 821, 841), (818, 842, 820, 285), (212, 564, 842, 818), (564, 31, 439, 842), (561, 843, 819, 209), (77, 420, 843, 561), (420, 212, 818, 843), (417, 844, 352, 48), (209, 819, 844, 417), (819, 285, 817, 844), (814, 845, 816, 284), (208, 560, 845, 814), (560, 49, 457, 845), (557, 846, 815, 205), (76, 416, 846, 557), (416, 208, 814, 846), (413, 847, 340, 36), (205, 815, 847, 413), (815, 284, 813, 847), (810, 848, 812, 283), (204, 556, 848, 810), (556, 50, 458, 848), (553, 849, 811, 201), (75, 412, 849, 553), (412, 204, 810, 849), (409, 850, 355, 51), (201, 811, 850, 409), (811, 283, 809, 850), (806, 851, 808, 282), (200, 552, 851, 806), (552, 43, 451, 851), (549, 852, 807, 197), (74, 408, 852, 549), (408, 200, 806, 852), (405, 853, 356, 52), (197, 807, 853, 405), (807, 282, 805, 853), (802, 854, 804, 281), (196, 548, 854, 802), (548, 53, 461, 854), (545, 855, 803, 193), (73, 404, 855, 545), (404, 196, 802, 855), (401, 856, 339, 35), (193, 803, 856, 401), (803, 281, 801, 856), (798, 857, 800, 280), (192, 544, 857, 798), (544, 54, 462, 857), (541, 858, 799, 189), (72, 400, 858, 541), (400, 192, 798, 858), (397, 859, 359, 55), (189, 799, 859, 397), (799, 280, 797, 859), (794, 860, 796, 279), (188, 540, 860, 794), (540, 46, 454, 860), (537, 861, 795, 185), (71, 396, 861, 537), (396, 188, 794, 861), (393, 862, 360, 56), (185, 795, 862, 393), (795, 279, 793, 862), (790, 863, 792, 278), (184, 536, 863, 790), (536, 57, 465, 863), (533, 864, 791, 181), (70, 392, 864, 533), (392, 184, 790, 864), (389, 865, 332, 28), (181, 791, 865, 389), (791, 278, 789, 865), (786, 866, 788, 277), (180, 532, 866, 786), (532, 58, 466, 866), (529, 867, 787, 177), (69, 388, 867, 529), (388, 180, 786, 867), (385, 868, 363, 59), (177, 787, 868, 385), (787, 277, 785, 868), (782, 869, 784, 276), (176, 528, 869, 782), (528, 45, 453, 869), (525, 870, 783, 173), (68, 384, 870, 525), (384, 176, 782, 870), (381, 871, 364, 60), (173, 783, 871, 381), (783, 276, 781, 871), (778, 872, 780, 275), (172, 524, 872, 778), (524, 61, 469, 872), (521, 873, 779, 169), (67, 380, 873, 521), (380, 172, 778, 873), (377, 874, 336, 32), (169, 779, 874, 377), (779, 275, 777, 874), (774, 875, 776, 274), (168, 520, 875, 774), (520, 62, 470, 875), (517, 876, 775, 165), (66, 376, 876, 517), (376, 168, 774, 876), (373, 877, 367, 63), (165, 775, 877, 373), (775, 274, 773, 877), (770, 878, 772, 273), (164, 516, 878, 770), (516, 39, 447, 878), (513, 879, 771, 161), (65, 372, 879, 513), (372, 164, 770, 879), (369, 880, 368, 64), (161, 771, 880, 369), (771, 273, 769, 880), (766, 881, 768, 272), (163, 515, 881, 766), (515, 65, 513, 881), (470, 882, 767, 118), (62, 371, 882, 470), (371, 163, 766, 882), (326, 883, 328, 24), (118, 767, 883, 326), (767, 272, 765, 883), (762, 884, 764, 271), (104, 456, 884, 762), (456, 48, 514, 884), (510, 885, 763, 158), (20, 312, 885, 510), (312, 104, 762, 885), (366, 886, 371, 62), (158, 763, 886, 366), (763, 271, 761, 886), (758, 887, 760, 270), (144, 496, 887, 758), (496, 6, 487, 887), (514, 888, 759, 162), (48, 352, 888, 514), (352, 144, 758, 888), (370, 889, 372, 65), (162, 759, 889, 370), (759, 270, 757, 889), (754, 890, 756, 269), (167, 519, 890, 754), (519, 66, 517, 890), (453, 891, 755, 101), (45, 375, 891, 453), (375, 167, 754, 891), (309, 892, 327, 17), (101, 755, 892, 309), (755, 269, 753, 892), (750, 893, 752, 268), (92, 444, 893, 750), (444, 36, 518, 893), (493, 894, 751, 141), (8, 300, 894, 493), (300, 92, 750, 894), (349, 895, 375, 45), (141, 751, 895, 349), (751, 268, 749, 895), (746, 896, 748, 267), (132, 484, 896, 746), (484, 20, 510, 896), (518, 897, 747, 166), (36, 340, 897, 518), (340, 132, 746, 897), (374, 898, 376, 66), (166, 747, 898, 374), (747, 267, 745, 898), (742, 899, 744, 266), (171, 523, 899, 742), (523, 67, 521, 899), (441, 900, 743, 89), (33, 379, 900, 441), (379, 171, 742, 900), (297, 901, 296, 7), (89, 743, 901, 297), (743, 266, 741, 901), (738, 902, 740, 265), (119, 471, 902, 738), (471, 63, 522, 902), (481, 903, 739, 129), (17, 327, 903, 481), (327, 119, 738, 903), (337, 904, 379, 33), (129, 739, 904, 337), (739, 265, 737, 904), (734, 905, 736, 264), (159, 511, 905, 734), (511, 24, 509, 905), (522, 906, 735, 170), (63, 367, 906, 522), (367, 159, 734, 906), (378, 907, 380, 67), (170, 735, 907, 378), (735, 264, 733, 907), (730, 908, 732, 263), (175, 527, 908, 730), (527, 68, 525, 908), (466, 909, 731, 114), (58, 383, 909, 466), (383, 175, 730, 909), (322, 910, 324, 23), (114, 731, 910, 322), (731, 263, 729, 910), (726, 911, 728, 262), (103, 455, 911, 726), (455, 47, 526, 911), (506, 912, 727, 154), (19, 311, 912, 506), (311, 103, 726, 912), (362, 913, 383, 58), (154, 727, 913, 362), (727, 262, 725, 913), (722, 914, 724, 261), (143, 495, 914, 722), (495, 8, 493, 914), (526, 915, 723, 174), (47, 351, 915, 526), (351, 143, 722, 915), (382, 916, 384, 68), (174, 723, 916, 382), (723, 261, 721, 916), (718, 917, 720, 260), (179, 531, 917, 718), (531, 69, 529, 917), (333, 918, 719, 125), (29, 387, 918, 333), (387, 179, 718, 918), (477, 919, 323, 13), (125, 719, 919, 477), (719, 260, 717, 919), (714, 920, 716, 259), (91, 443, 920, 714), (443, 35, 530, 920), (293, 921, 715, 85), (4, 299, 921, 293), (299, 91, 714, 921), (437, 922, 387, 29), (85, 715, 922, 437), (715, 259, 713, 922), (710, 923, 712, 258), (131, 483, 923, 710), (483, 19, 506, 923), (530, 924, 711, 178), (35, 339, 924, 530), (339, 131, 710, 924), (386, 925, 388, 69), (178, 711, 925, 386), (711, 258, 709, 925), (706, 926, 708, 257), (183, 535, 926, 706), (535, 70, 533, 926), (345, 927, 707, 137), (41, 391, 927, 345), (391, 183, 706, 927), (489, 928, 292, 2), (137, 707, 928, 489), (707, 257, 705, 928), (702, 929, 704, 256), (115, 467, 929, 702), (467, 59, 534, 929), (305, 930, 703, 97), (13, 323, 930, 305), (323, 115, 702, 930), (449, 931, 391, 41), (97, 703, 931, 449), (703, 256, 701, 931), (698, 932, 700, 255), (155, 507, 932, 698), (507, 23, 505, 932), (534, 933, 699, 182), (59, 363, 933, 534), (363, 155, 698, 933), (390, 934, 392, 70), (182, 699, 934, 390), (699, 255, 697, 934), (694, 935, 696, 254), (187, 539, 935, 694), (539, 71, 537, 935), (462, 936, 695, 110), (54, 395, 936, 462), (395, 187, 694, 936), (318, 937, 320, 22), (110, 695, 937, 318), (695, 254, 693, 937), (690, 938, 692, 253), (126, 334, 938, 690), (334, 30, 538, 938), (502, 939, 691, 150), (14, 478, 939, 502), (478, 126, 690, 939), (358, 940, 395, 54), (150, 691, 940, 358), (691, 253, 689, 940), (686, 941, 688, 252), (86, 294, 941, 686), (294, 5, 494, 941), (538, 942, 687, 186), (30, 438, 942, 538), (438, 86, 686, 942), (394, 943, 396, 71), (186, 687, 943, 394), (687, 252, 685, 943), (682, 944, 684, 251), (191, 543, 944, 682), (543, 72, 541, 944), (329, 945, 683, 121), (25, 399, 945, 329), (399, 191, 682, 945), (473, 946, 319, 9), (121, 683, 946, 473), (683, 251, 681, 946), (678, 947, 680, 250), (138, 346, 947, 678), (346, 42, 542, 947), (289, 948, 679, 81), (0, 490, 948, 289), (490, 138, 678, 948), (433, 949, 399, 25), (81, 679, 949, 433), (679, 250, 677, 949), (674, 950, 676, 249), (98, 306, 950, 674), (306, 14, 502, 950), (542, 951, 675, 190), (42, 450, 951, 542), (450, 98, 674, 951), (398, 952, 400, 72), (190, 675, 952, 398), (675, 249, 673, 952), (670, 953, 672, 248), (195, 547, 953, 670), (547, 73, 545, 953), (341, 954, 671, 133), (37, 403, 954, 341), (403, 195, 670, 954), (485, 955, 299, 4), (133, 671, 955, 485), (671, 248, 669, 955), (666, 956, 668, 247), (111, 463, 956, 666), (463, 55, 546, 956), (301, 957, 667, 93), (9, 319, 957, 301), (319, 111, 666, 957), (445, 958, 403, 37), (93, 667, 958, 445), (667, 247, 665, 958), (662, 959, 664, 246), (151, 503, 959, 662), (503, 22, 501, 959), (546, 960, 663, 194), (55, 359, 960, 546), (359, 151, 662, 960), (402, 961, 404, 73), (194, 663, 961, 402), (663, 246, 661, 961), (658, 962, 660, 245), (199, 551, 962, 658), (551, 74, 549, 962), (458, 963, 659, 106), (50, 407, 963, 458), (407, 199, 658, 963), (314, 964, 316, 21), (106, 659, 964, 314), (659, 245, 657, 964), (654, 965, 656, 244), (122, 330, 965, 654), (330, 26, 550, 965), (498, 966, 655, 146), (10, 474, 966, 498), (474, 122, 654, 966), (354, 967, 407, 50), (146, 655, 967, 354), (655, 244, 653, 967), (650, 968, 652, 243), (82, 290, 968, 650), (290, 1, 491, 968), (550, 969, 651, 198), (26, 434, 969, 550), (434, 82, 650, 969), (406, 970, 408, 74), (198, 651, 970, 406), (651, 243, 649, 970), (646, 971, 648, 242), (203, 555, 971, 646), (555, 75, 553, 971), (454, 972, 647, 102), (46, 411, 972, 454), (411, 203, 646, 972), (310, 973, 315, 18), (102, 647, 973, 310), (647, 242, 645, 973), (642, 974, 644, 241), (134, 342, 974, 642), (342, 38, 554, 974), (494, 975, 643, 142), (5, 486, 975, 494), (486, 134, 642, 975), (350, 976, 411, 46), (142, 643, 976, 350), (643, 241, 641, 976), (638, 977, 640, 240), (94, 302, 977, 638), (302, 10, 498, 977), (554, 978, 639, 202), (38, 446, 978, 554), (446, 94, 638, 978), (410, 979, 412, 75), (202, 639, 979, 410), (639, 240, 637, 979), (634, 980, 636, 239), (207, 559, 980, 634), (559, 76, 557, 980), (442, 981, 635, 90), (34, 415, 981, 442), (415, 207, 634, 981), (298, 982, 300, 8), (90, 635, 982, 298), (635, 239, 633, 982), (630, 983, 632, 238), (107, 459, 983, 630), (459, 51, 558, 983), (482, 984, 631, 130), (18, 315, 984, 482), (315, 107, 630, 984), (338, 985, 415, 34), (130, 631, 985, 338), (631, 238, 629, 985), (626, 986, 628, 237), (147, 499, 986, 626), (499, 21, 497, 986), (558, 987, 627, 206), (51, 355, 987, 558), (355, 147, 626, 987), (414, 988, 416, 76), (206, 627, 988, 414), (627, 237, 625, 988), (622, 989, 624, 236), (211, 563, 989, 622), (563, 77, 561, 989), (457, 990, 623, 105), (49, 419, 990, 457), (419, 211, 622, 990), (313, 991, 312, 20), (105, 623, 991, 313), (623, 236, 621, 991), (618, 992, 620, 235), (108, 460, 992, 618), (460, 52, 562, 992), (497, 993, 619, 145), (21, 316, 993, 497), (316, 108, 618, 993), (353, 994, 419, 49), (145, 619, 994, 353), (619, 235, 617, 994), (614, 995, 616, 234), (148, 500, 995, 614), (500, 15, 479, 995), (562, 996, 615, 210), (52, 356, 996, 562), (356, 148, 614, 996), (418, 997, 420, 77), (210, 615, 997, 418), (615, 234, 613, 997), (610, 998, 612, 233), (215, 567, 998, 610), (567, 78, 565, 998), (461, 999, 611, 109), (53, 423, 999, 461), (423, 215, 610, 999), (317, 1000, 311, 19), (109, 611, 1000, 317), (611, 233, 609, 1000), (606, 1001, 608, 232), (112, 464, 1001, 606), (464, 56, 566, 1001), (501, 1002, 607, 149), (22, 320, 1002, 501), (320, 112, 606, 1002), (357, 1003, 423, 53), (149, 607, 1003, 357), (607, 232, 605, 1003), (602, 1004, 604, 231), (152, 504, 1004, 602), (504, 18, 482, 1004), (566, 1005, 603, 214), (56, 360, 1005, 566), (360, 152, 602, 1005), (422, 1006, 424, 78), (214, 603, 1006, 422), (603, 231, 601, 1006), (598, 1007, 600, 230), (219, 571, 1007, 598), (571, 79, 569, 1007), (465, 1008, 599, 113), (57, 427, 1008, 465), (427, 219, 598, 1008), (321, 1009, 304, 12), (113, 599, 1009, 321), (599, 230, 597, 1009), (594, 1010, 596, 229), (116, 468, 1010, 594), (468, 60, 570, 1010), (505, 1011, 595, 153), (23, 324, 1011, 505), (324, 116, 594, 1011), (361, 1012, 427, 57), (153, 595, 1012, 361), (595, 229, 593, 1012), (590, 1013, 592, 228), (156, 508, 1013, 590), (508, 17, 481, 1013), (570, 1014, 591, 218), (60, 364, 1014, 570), (364, 156, 590, 1014), (426, 1015, 428, 79), (218, 591, 1015, 426), (591, 228, 589, 1015), (586, 1016, 588, 227), (223, 575, 1016, 586), (575, 80, 573, 1016), (469, 1017, 587, 117), (61, 431, 1017, 469), (431, 223, 586, 1017), (325, 1018, 308, 16), (117, 587, 1018, 325), (587, 227, 585, 1018), (582, 1019, 584, 226), (120, 472, 1019, 582), (472, 64, 574, 1019), (509, 1020, 583, 157), (24, 328, 1020, 509), (328, 120, 582, 1020), (365, 1021, 431, 61), (157, 583, 1021, 365), (583, 226, 581, 1021), (578, 1022, 580, 225), (160, 512, 1022, 578), (512, 11, 475, 1022), (574, 1023, 579, 222), (64, 368, 1023, 574), (368, 160, 578, 1023), (430, 1024, 432, 80), (222, 579, 1024, 430), (579, 225, 577, 1024), (577, 1025, 576, 224), (225, 580, 1025, 577), (580, 123, 331, 1025), (581, 1026, 575, 223), (226, 584, 1026, 581), (584, 222, 430, 1026), (585, 1027, 452, 100), (227, 588, 1027, 585), (588, 221, 429, 1027), (589, 1028, 572, 220), (228, 592, 1028, 589), (592, 129, 337, 1028), (593, 1029, 571, 219), (229, 596, 1029, 593), (596, 218, 426, 1029), (597, 1030, 448, 96), (230, 600, 1030, 597), (600, 217, 425, 1030), (601, 1031, 568, 216), (231, 604, 1031, 601), (604, 130, 338, 1031), (605, 1032, 567, 215), (232, 608, 1032, 605), (608, 214, 422, 1032), (609, 1033, 455, 103), (233, 612, 1033, 609), (612, 213, 421, 1033), (613, 1034, 564, 212), (234, 616, 1034, 613), (616, 127, 335, 1034), (617, 1035, 563, 211), (235, 620, 1035, 617), (620, 210, 418, 1035), (621, 1036, 456, 104), (236, 624, 1036, 621), (624, 209, 417, 1036), (625, 1037, 560, 208), (237, 628, 1037, 625), (628, 145, 353, 1037), (629, 1038, 559, 207), (238, 632, 1038, 629), (632, 206, 414, 1038), (633, 1039, 444, 92), (239, 636, 1039, 633), (636, 205, 413, 1039), (637, 1040, 556, 204), (240, 640, 1040, 637), (640, 146, 354, 1040), (641, 1041, 555, 203), (241, 644, 1041, 641), (644, 202, 410, 1041), (645, 1042, 459, 107), (242, 648, 1042, 645), (648, 201, 409, 1042), (649, 1043, 552, 200), (243, 652, 1043, 649), (652, 139, 347, 1043), (653, 1044, 551, 199), (244, 656, 1044, 653), (656, 198, 406, 1044), (657, 1045, 460, 108), (245, 660, 1045, 657), (660, 197, 405, 1045), (661, 1046, 548, 196), (246, 664, 1046, 661), (664, 149, 357, 1046), (665, 1047, 547, 195), (247, 668, 1047, 665), (668, 194, 402, 1047), (669, 1048, 443, 91), (248, 672, 1048, 669), (672, 193, 401, 1048), (673, 1049, 544, 192), (249, 676, 1049, 673), (676, 150, 358, 1049), (677, 1050, 543, 191), (250, 680, 1050, 677), (680, 190, 398, 1050), (681, 1051, 463, 111), (251, 684, 1051, 681), (684, 189, 397, 1051), (685, 1052, 540, 188), (252, 688, 1052, 685), (688, 142, 350, 1052), (689, 1053, 539, 187), (253, 692, 1053, 689), (692, 186, 394, 1053), (693, 1054, 464, 112), (254, 696, 1054, 693), (696, 185, 393, 1054), (697, 1055, 536, 184), (255, 700, 1055, 697), (700, 153, 361, 1055), (701, 1056, 535, 183), (256, 704, 1056, 701), (704, 182, 390, 1056), (705, 1057, 436, 84), (257, 708, 1057, 705), (708, 181, 389, 1057), (709, 1058, 532, 180), (258, 712, 1058, 709), (712, 154, 362, 1058), (713, 1059, 531, 179), (259, 716, 1059, 713), (716, 178, 386, 1059), (717, 1060, 467, 115), (260, 720, 1060, 717), (720, 177, 385, 1060), (721, 1061, 528, 176), (261, 724, 1061, 721), (724, 141, 349, 1061), (725, 1062, 527, 175), (262, 728, 1062, 725), (728, 174, 382, 1062), (729, 1063, 468, 116), (263, 732, 1063, 729), (732, 173, 381, 1063), (733, 1064, 524, 172), (264, 736, 1064, 733), (736, 157, 365, 1064), (737, 1065, 523, 171), (265, 740, 1065, 737), (740, 170, 378, 1065), (741, 1066, 440, 88), (266, 744, 1066, 741), (744, 169, 377, 1066), (745, 1067, 520, 168), (267, 748, 1067, 745), (748, 158, 366, 1067), (749, 1068, 519, 167), (268, 752, 1068, 749), (752, 166, 374, 1068), (753, 1069, 471, 119), (269, 756, 1069, 753), (756, 165, 373, 1069), (757, 1070, 516, 164), (270, 760, 1070, 757), (760, 135, 343, 1070), (761, 1071, 515, 163), (271, 764, 1071, 761), (764, 162, 370, 1071), (765, 1072, 472, 120), (272, 768, 1072, 765), (768, 161, 369, 1072), (769, 1073, 512, 160), (273, 772, 1073, 769), (772, 95, 303, 1073), (773, 1074, 511, 159), (274, 776, 1074, 773), (776, 118, 326, 1074), (777, 1075, 480, 128), (275, 780, 1075, 777), (780, 117, 325, 1075), (781, 1076, 508, 156), (276, 784, 1076, 781), (784, 101, 309, 1076), (785, 1077, 507, 155), (277, 788, 1077, 785), (788, 114, 322, 1077), (789, 1078, 476, 124), (278, 792, 1078, 789), (792, 113, 321, 1078), (793, 1079, 504, 152), (279, 796, 1079, 793), (796, 102, 310, 1079), (797, 1080, 503, 151), (280, 800, 1080, 797), (800, 110, 318, 1080), (801, 1081, 483, 131), (281, 804, 1081, 801), (804, 109, 317, 1081), (805, 1082, 500, 148), (282, 808, 1082, 805), (808, 99, 307, 1082), (809, 1083, 499, 147), (283, 812, 1083, 809), (812, 106, 314, 1083), (813, 1084, 484, 132), (284, 816, 1084, 813), (816, 105, 313, 1084), (817, 1085, 496, 144), (285, 820, 1085, 817), (820, 87, 295, 1085), (821, 1086, 495, 143), (286, 824, 1086, 821), (824, 90, 298, 1086), (825, 1087, 488, 136), (287, 828, 1087, 825), (828, 89, 297, 1087), (829, 1088, 492, 140), (288, 832, 1088, 829), (832, 83, 291, 1088)])
me_plane_002.materials.append(mat_material_001)
me_plane_002.use_remesh_preserve_volume = False
me_plane_002.use_remesh_preserve_attributes = False
me_plane_002.use_mirror_vertex_groups = False
me_plane_002.update()

# ---- objects
ob_plane = bpy.data.objects.new('Plane', me_plane_002)

# ---- transforms, parenting, visibility, modifiers, constraints
ob_plane.location = (0.1798, -0.2244, 0.1228)
ob_plane.scale = (7.206, 7.206, 7.206)
ob_plane.lineart.crease_threshold = 0.0

# ---- collection membership
col_collection_1.objects.link(ob_plane)

# ---- scene / render settings (as saved in the file)
scene.frame_start = 1; scene.frame_end = 250; scene.frame_set(1)
scene.render.engine = 'BLENDER_EEVEE_NEXT'
scene.render.resolution_percentage = 50
scene.render.dither_intensity = 0.0
scene.cycles.use_denoising = False
scene.cycles.samples = 128
scene.cycles.sampling_pattern = 'TABULATED_SOBOL'
scene.cycles.light_sampling_threshold = 0.0
scene.cycles.use_adaptive_sampling = False
scene.cycles.use_light_tree = False
scene.cycles.blur_glossy = 0.0
scene.cycles.sample_clamp_indirect = 0.0
scene.view_settings.view_transform = 'Standard'
bpy.context.view_layer.update()

# ---- added for rendering (the .blend has no active camera and no usable light): camera, sun
cam_auto = bpy.data.cameras.new('AutoCamera')
cam_auto.lens = 50.0
cam_auto.sensor_width = 36.0
cam_auto.clip_end = 1000.0
ob_auto_camera = bpy.data.objects.new('AutoCamera', cam_auto)
scene.collection.objects.link(ob_auto_camera)
ob_auto_camera.location = (19.1226, -22.9557, 16.2492)
ob_auto_camera.rotation_euler = (1.09748, -7.21219e-08, 0.694738)
scene.camera = ob_auto_camera
light_auto_sun = bpy.data.lights.new('AutoSun', 'SUN')
light_auto_sun.energy = 3.0
light_auto_sun.angle = 0.0523599
ob_auto_sun = bpy.data.objects.new('AutoSun', light_auto_sun)
scene.collection.objects.link(ob_auto_sun)
ob_auto_sun.rotation_euler = (0.872665, 0.174533, 0.523599)
bpy.context.view_layer.update()
